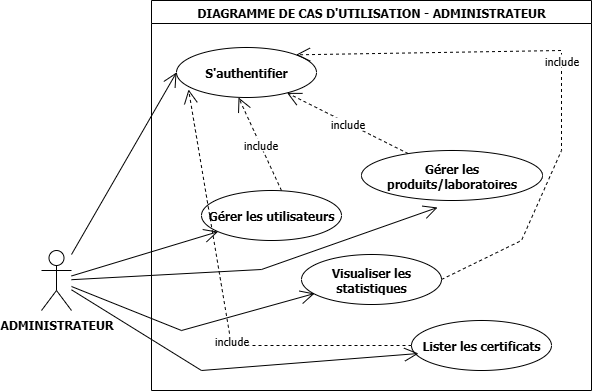

The diagram above was exported from draw.io. Its source (the exported page's mxGraphModel, read from the mxfile embedded in the PNG):
<mxGraphModel dx="872" dy="473" grid="1" gridSize="10" guides="1" tooltips="1" connect="1" arrows="1" fold="1" page="1" pageScale="1" pageWidth="1169" pageHeight="827" math="0" shadow="0">
  <root>
    <mxCell id="0" />
    <mxCell id="1" parent="0" />
    <mxCell id="06S4Kiv4OyuR_nTCOU8_-1" value="DIAGRAMME DE CAS D'UTILISATION - ADMINISTRATEUR" style="swimlane;whiteSpace=wrap;html=1;fontStyle=1;fontFamily=Tahoma;" parent="1" vertex="1">
      <mxGeometry x="270" y="160" width="440" height="390" as="geometry" />
    </mxCell>
    <mxCell id="06S4Kiv4OyuR_nTCOU8_-2" value="S'authentifier" style="ellipse;whiteSpace=wrap;html=1;fontStyle=1;fontFamily=Tahoma;" parent="06S4Kiv4OyuR_nTCOU8_-1" vertex="1">
      <mxGeometry x="25" y="47" width="140" height="50" as="geometry" />
    </mxCell>
    <mxCell id="06S4Kiv4OyuR_nTCOU8_-3" value="Gérer les produits/laboratoires" style="ellipse;whiteSpace=wrap;html=1;fontStyle=1;fontFamily=Tahoma;" parent="06S4Kiv4OyuR_nTCOU8_-1" vertex="1">
      <mxGeometry x="210" y="150" width="181" height="50" as="geometry" />
    </mxCell>
    <mxCell id="06S4Kiv4OyuR_nTCOU8_-4" value="Gérer les utilisateurs" style="ellipse;whiteSpace=wrap;html=1;fontStyle=1;fontFamily=Tahoma;" parent="06S4Kiv4OyuR_nTCOU8_-1" vertex="1">
      <mxGeometry x="50" y="190" width="140" height="50" as="geometry" />
    </mxCell>
    <mxCell id="06S4Kiv4OyuR_nTCOU8_-5" value="include" style="endArrow=open;endSize=12;dashed=1;html=1;rounded=0;entryX=0.443;entryY=1;entryDx=0;entryDy=0;entryPerimeter=0;exitX=0.571;exitY=0;exitDx=0;exitDy=0;exitPerimeter=0;fontStyle=0;fontFamily=Tahoma;" parent="06S4Kiv4OyuR_nTCOU8_-1" source="06S4Kiv4OyuR_nTCOU8_-4" target="06S4Kiv4OyuR_nTCOU8_-2" edge="1">
      <mxGeometry width="160" relative="1" as="geometry">
        <mxPoint x="140" y="190" as="sourcePoint" />
        <mxPoint x="300" y="190" as="targetPoint" />
        <mxPoint as="offset" />
      </mxGeometry>
    </mxCell>
    <mxCell id="06S4Kiv4OyuR_nTCOU8_-6" value="include" style="endArrow=open;endSize=12;dashed=1;html=1;rounded=0;fontStyle=0;fontFamily=Tahoma;" parent="06S4Kiv4OyuR_nTCOU8_-1" source="06S4Kiv4OyuR_nTCOU8_-3" target="06S4Kiv4OyuR_nTCOU8_-2" edge="1">
      <mxGeometry width="160" relative="1" as="geometry">
        <mxPoint x="150" y="239" as="sourcePoint" />
        <mxPoint x="222" y="160" as="targetPoint" />
        <mxPoint as="offset" />
      </mxGeometry>
    </mxCell>
    <mxCell id="06S4Kiv4OyuR_nTCOU8_-9" value="Visualiser les statistiques" style="ellipse;whiteSpace=wrap;html=1;fontStyle=1;fontFamily=Tahoma;" parent="06S4Kiv4OyuR_nTCOU8_-1" vertex="1">
      <mxGeometry x="150" y="254" width="140" height="50" as="geometry" />
    </mxCell>
    <mxCell id="06S4Kiv4OyuR_nTCOU8_-14" value="include" style="endArrow=open;endSize=12;dashed=1;html=1;rounded=0;entryX=1;entryY=0;entryDx=0;entryDy=0;exitX=1;exitY=0.5;exitDx=0;exitDy=0;fontStyle=0;fontFamily=Tahoma;" parent="06S4Kiv4OyuR_nTCOU8_-1" source="06S4Kiv4OyuR_nTCOU8_-9" target="06S4Kiv4OyuR_nTCOU8_-2" edge="1">
      <mxGeometry width="160" relative="1" as="geometry">
        <mxPoint x="260" y="289" as="sourcePoint" />
        <mxPoint x="332" y="210" as="targetPoint" />
        <mxPoint as="offset" />
        <Array as="points">
          <mxPoint x="370" y="240" />
          <mxPoint x="410" y="150" />
          <mxPoint x="410" y="50" />
        </Array>
      </mxGeometry>
    </mxCell>
    <mxCell id="GNZnIFCV2z1-Xg12mrDI-1" value="Lister les certificats" style="ellipse;whiteSpace=wrap;html=1;fontStyle=1;fontFamily=Tahoma;" vertex="1" parent="06S4Kiv4OyuR_nTCOU8_-1">
      <mxGeometry x="260" y="320" width="140" height="50" as="geometry" />
    </mxCell>
    <mxCell id="GNZnIFCV2z1-Xg12mrDI-3" value="include" style="endArrow=open;endSize=12;dashed=1;html=1;rounded=0;entryX=0.086;entryY=0.84;entryDx=0;entryDy=0;entryPerimeter=0;fontStyle=0;fontFamily=Tahoma;" edge="1" parent="06S4Kiv4OyuR_nTCOU8_-1" source="GNZnIFCV2z1-Xg12mrDI-1" target="06S4Kiv4OyuR_nTCOU8_-2">
      <mxGeometry x="-0.1586" y="-1" width="160" relative="1" as="geometry">
        <mxPoint x="143" y="233" as="sourcePoint" />
        <mxPoint x="100" y="140" as="targetPoint" />
        <mxPoint as="offset" />
        <Array as="points">
          <mxPoint x="80" y="345" />
        </Array>
      </mxGeometry>
    </mxCell>
    <mxCell id="06S4Kiv4OyuR_nTCOU8_-8" value="ADMINISTRATEUR" style="shape=umlActor;verticalLabelPosition=bottom;verticalAlign=top;html=1;outlineConnect=0;fontStyle=1;fontFamily=Tahoma;" parent="1" vertex="1">
      <mxGeometry x="160" y="410" width="30" height="60" as="geometry" />
    </mxCell>
    <mxCell id="06S4Kiv4OyuR_nTCOU8_-10" value="" style="endArrow=open;endFill=1;endSize=12;html=1;rounded=0;entryX=0;entryY=0.5;entryDx=0;entryDy=0;fontStyle=1;fontFamily=Tahoma;" parent="1" source="06S4Kiv4OyuR_nTCOU8_-8" target="06S4Kiv4OyuR_nTCOU8_-2" edge="1">
      <mxGeometry width="160" relative="1" as="geometry">
        <mxPoint x="410" y="350" as="sourcePoint" />
        <mxPoint x="570" y="350" as="targetPoint" />
      </mxGeometry>
    </mxCell>
    <mxCell id="06S4Kiv4OyuR_nTCOU8_-11" value="" style="endArrow=open;endFill=1;endSize=12;html=1;rounded=0;fontStyle=1;fontFamily=Tahoma;" parent="1" source="06S4Kiv4OyuR_nTCOU8_-8" target="06S4Kiv4OyuR_nTCOU8_-4" edge="1">
      <mxGeometry width="160" relative="1" as="geometry">
        <mxPoint x="310" y="359" as="sourcePoint" />
        <mxPoint x="530" y="280" as="targetPoint" />
      </mxGeometry>
    </mxCell>
    <mxCell id="06S4Kiv4OyuR_nTCOU8_-13" value="" style="endArrow=open;endFill=1;endSize=12;html=1;rounded=0;entryX=0.093;entryY=0.78;entryDx=0;entryDy=0;entryPerimeter=0;fontStyle=1;fontFamily=Tahoma;" parent="1" source="06S4Kiv4OyuR_nTCOU8_-8" target="06S4Kiv4OyuR_nTCOU8_-9" edge="1">
      <mxGeometry width="160" relative="1" as="geometry">
        <mxPoint x="300" y="360" as="sourcePoint" />
        <mxPoint x="440" y="389" as="targetPoint" />
        <Array as="points">
          <mxPoint x="300" y="490" />
        </Array>
      </mxGeometry>
    </mxCell>
    <mxCell id="06S4Kiv4OyuR_nTCOU8_-12" value="" style="endArrow=open;endFill=1;endSize=12;html=1;rounded=0;entryX=0.42;entryY=1.14;entryDx=0;entryDy=0;entryPerimeter=0;fontStyle=1;fontFamily=Tahoma;" parent="1" source="06S4Kiv4OyuR_nTCOU8_-8" target="06S4Kiv4OyuR_nTCOU8_-3" edge="1">
      <mxGeometry width="160" relative="1" as="geometry">
        <mxPoint x="190" y="401.19512195121956" as="sourcePoint" />
        <mxPoint x="611.9490000000001" y="321" as="targetPoint" />
        <Array as="points">
          <mxPoint x="380" y="429" />
        </Array>
      </mxGeometry>
    </mxCell>
    <mxCell id="GNZnIFCV2z1-Xg12mrDI-2" value="" style="endArrow=open;endFill=1;endSize=12;html=1;rounded=0;entryX=0.05;entryY=0.66;entryDx=0;entryDy=0;fontStyle=1;fontFamily=Tahoma;entryPerimeter=0;" edge="1" parent="1" source="06S4Kiv4OyuR_nTCOU8_-8" target="GNZnIFCV2z1-Xg12mrDI-1">
      <mxGeometry width="160" relative="1" as="geometry">
        <mxPoint x="220" y="522" as="sourcePoint" />
        <mxPoint x="325" y="340" as="targetPoint" />
        <Array as="points">
          <mxPoint x="320" y="530" />
        </Array>
      </mxGeometry>
    </mxCell>
  </root>
</mxGraphModel>